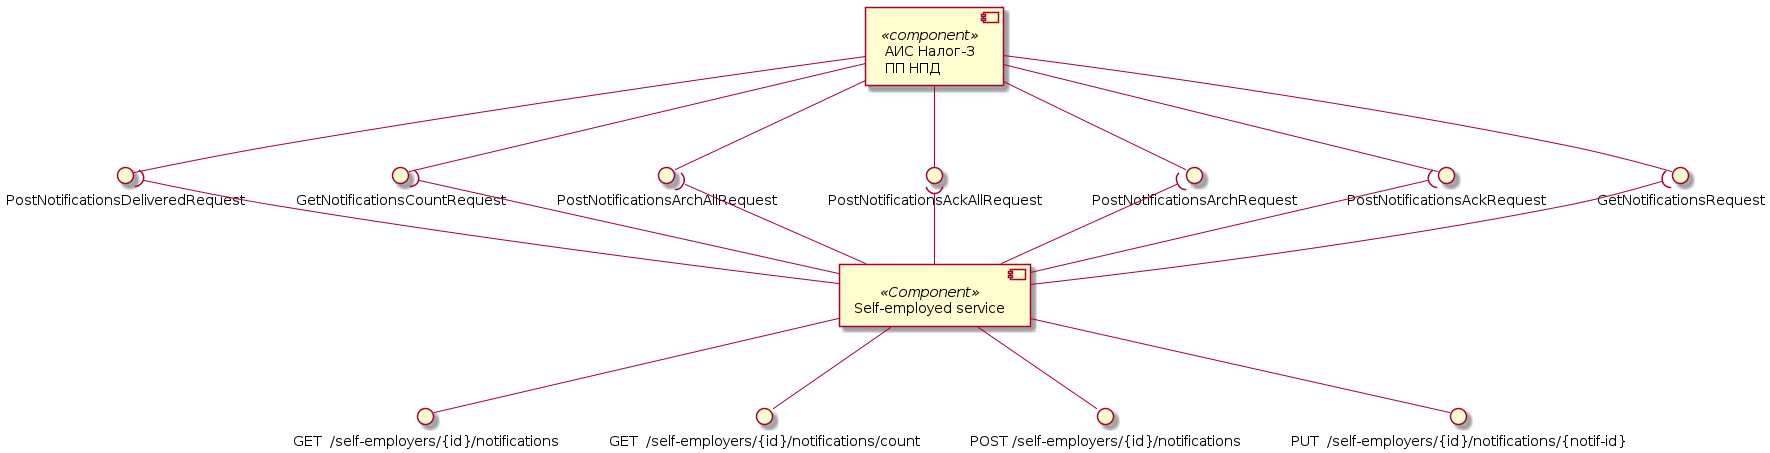

The diagram above was rendered by PlantUML. Its source (embedded in the PNG):
@startuml notifications-components

component "АИС Налог-3\nПП НПД" as Tax3 <<component>>
interface "GetNotificationsRequest" as GetNotifications
interface "PostNotificationsAckRequest" as PostNotificationsAck
interface "PostNotificationsArchRequest" as PostNotificationsArch
interface "PostNotificationsAckAllRequest" as PostNotificationsAckAll
interface "PostNotificationsArchAllRequest" as PostNotificationsArchAllRequest
interface "GetNotificationsCountRequest" as GetNotificationsCount
interface "PostNotificationsDeliveredRequest" as PostNotificationsDeliveredRequest

Tax3 --() GetNotifications
Tax3 --() PostNotificationsAck
Tax3 --() PostNotificationsArch
Tax3 --() PostNotificationsAckAll
Tax3 --() PostNotificationsArchAllRequest
Tax3 --() GetNotificationsCount
Tax3 --() PostNotificationsDeliveredRequest

component "Self-employed service" as SelfEmplService <<Component>>
interface "GET  /self-employers/{id}/notifications" as getNotifications
interface "GET  /self-employers/{id}/notifications/count" as getNotificationsCount
interface "POST /self-employers/{id}/notifications" as postNotifications
interface "PUT  /self-employers/{id}/notifications/{notif-id}" as putNotificationId

SelfEmplService --() getNotifications
SelfEmplService --() getNotificationsCount
SelfEmplService --() postNotifications
SelfEmplService --() putNotificationId

SelfEmplService -up-( GetNotifications
SelfEmplService -up-( PostNotificationsAck
SelfEmplService -up-( PostNotificationsArch
SelfEmplService -up-( PostNotificationsAckAll
SelfEmplService -up-( PostNotificationsArchAllRequest
SelfEmplService -up-( GetNotificationsCount
SelfEmplService -up-( PostNotificationsDeliveredRequest

@enduml